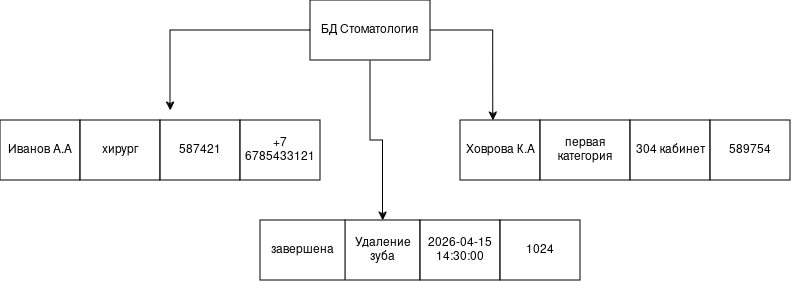

The diagram above was exported from draw.io. Its source (the exported page's mxGraphModel, read from the mxfile embedded in the PNG):
<mxGraphModel dx="1414" dy="719" grid="1" gridSize="10" guides="1" tooltips="1" connect="1" arrows="1" fold="1" page="1" pageScale="1" pageWidth="827" pageHeight="1169" math="0" shadow="0">
  <root>
    <mxCell id="0" />
    <mxCell id="1" parent="0" />
    <mxCell id="fCjGsghC5acSTFA5P3pQ-10" edge="1" parent="1" source="fCjGsghC5acSTFA5P3pQ-1" style="edgeStyle=orthogonalEdgeStyle;rounded=0;orthogonalLoop=1;jettySize=auto;html=1;entryX=0.5;entryY=0;entryDx=0;entryDy=0;" target="fCjGsghC5acSTFA5P3pQ-3">
      <mxGeometry relative="1" as="geometry" />
    </mxCell>
    <mxCell id="fCjGsghC5acSTFA5P3pQ-12" edge="1" parent="1" source="fCjGsghC5acSTFA5P3pQ-1" style="edgeStyle=orthogonalEdgeStyle;rounded=0;orthogonalLoop=1;jettySize=auto;html=1;">
      <mxGeometry relative="1" as="geometry">
        <mxPoint x="180" y="260" as="targetPoint" />
      </mxGeometry>
    </mxCell>
    <mxCell id="fCjGsghC5acSTFA5P3pQ-1" parent="1" style="rounded=0;whiteSpace=wrap;html=1;" value="БД Стоматология" vertex="1">
      <mxGeometry height="60" width="120" x="320" y="150" as="geometry" />
    </mxCell>
    <mxCell id="fCjGsghC5acSTFA5P3pQ-2" parent="1" style="rounded=0;whiteSpace=wrap;html=1;" value="Иванов А.А" vertex="1">
      <mxGeometry height="60" width="80" x="10" y="270" as="geometry" />
    </mxCell>
    <mxCell id="fCjGsghC5acSTFA5P3pQ-3" parent="1" style="rounded=0;whiteSpace=wrap;html=1;" value="Удаление зуба" vertex="1">
      <mxGeometry height="60" width="75" x="355" y="370" as="geometry" />
    </mxCell>
    <mxCell id="fCjGsghC5acSTFA5P3pQ-4" parent="1" style="rounded=0;whiteSpace=wrap;html=1;" value="Ховрова К.А" vertex="1">
      <mxGeometry height="60" width="80" x="470" y="270" as="geometry" />
    </mxCell>
    <mxCell id="fCjGsghC5acSTFA5P3pQ-11" edge="1" parent="1" source="fCjGsghC5acSTFA5P3pQ-1" style="edgeStyle=orthogonalEdgeStyle;rounded=0;orthogonalLoop=1;jettySize=auto;html=1;entryX=0.409;entryY=0;entryDx=0;entryDy=0;entryPerimeter=0;" target="fCjGsghC5acSTFA5P3pQ-4">
      <mxGeometry relative="1" as="geometry" />
    </mxCell>
    <mxCell id="fCjGsghC5acSTFA5P3pQ-14" parent="1" style="rounded=0;whiteSpace=wrap;html=1;" value="хирург" vertex="1">
      <mxGeometry height="60" width="80" x="90" y="270" as="geometry" />
    </mxCell>
    <mxCell id="fCjGsghC5acSTFA5P3pQ-15" parent="1" style="rounded=0;whiteSpace=wrap;html=1;" value="587421" vertex="1">
      <mxGeometry height="60" width="80" x="170" y="270" as="geometry" />
    </mxCell>
    <mxCell id="fCjGsghC5acSTFA5P3pQ-16" parent="1" style="rounded=0;whiteSpace=wrap;html=1;" value="+7 6785433121" vertex="1">
      <mxGeometry height="60" width="80" x="250" y="270" as="geometry" />
    </mxCell>
    <mxCell id="fCjGsghC5acSTFA5P3pQ-17" parent="1" style="rounded=0;whiteSpace=wrap;html=1;" value="первая категория" vertex="1">
      <mxGeometry height="60" width="90" x="550" y="270" as="geometry" />
    </mxCell>
    <mxCell id="fCjGsghC5acSTFA5P3pQ-18" parent="1" style="rounded=0;whiteSpace=wrap;html=1;" value="304 кабинет" vertex="1">
      <mxGeometry height="60" width="80" x="640" y="270" as="geometry" />
    </mxCell>
    <mxCell id="fCjGsghC5acSTFA5P3pQ-19" parent="1" style="rounded=0;whiteSpace=wrap;html=1;" value="589754" vertex="1">
      <mxGeometry height="60" width="80" x="720" y="270" as="geometry" />
    </mxCell>
    <mxCell id="fCjGsghC5acSTFA5P3pQ-20" parent="1" style="rounded=0;whiteSpace=wrap;html=1;" value="2026-04-15 14:30:00" vertex="1">
      <mxGeometry height="60" width="80" x="430" y="370" as="geometry" />
    </mxCell>
    <mxCell id="fCjGsghC5acSTFA5P3pQ-21" parent="1" style="rounded=0;whiteSpace=wrap;html=1;" value="завершена" vertex="1">
      <mxGeometry height="60" width="85" x="270" y="370" as="geometry" />
    </mxCell>
    <mxCell id="fCjGsghC5acSTFA5P3pQ-23" parent="1" style="rounded=0;whiteSpace=wrap;html=1;" value="1024" vertex="1">
      <mxGeometry height="60" width="80" x="510" y="370" as="geometry" />
    </mxCell>
  </root>
</mxGraphModel>